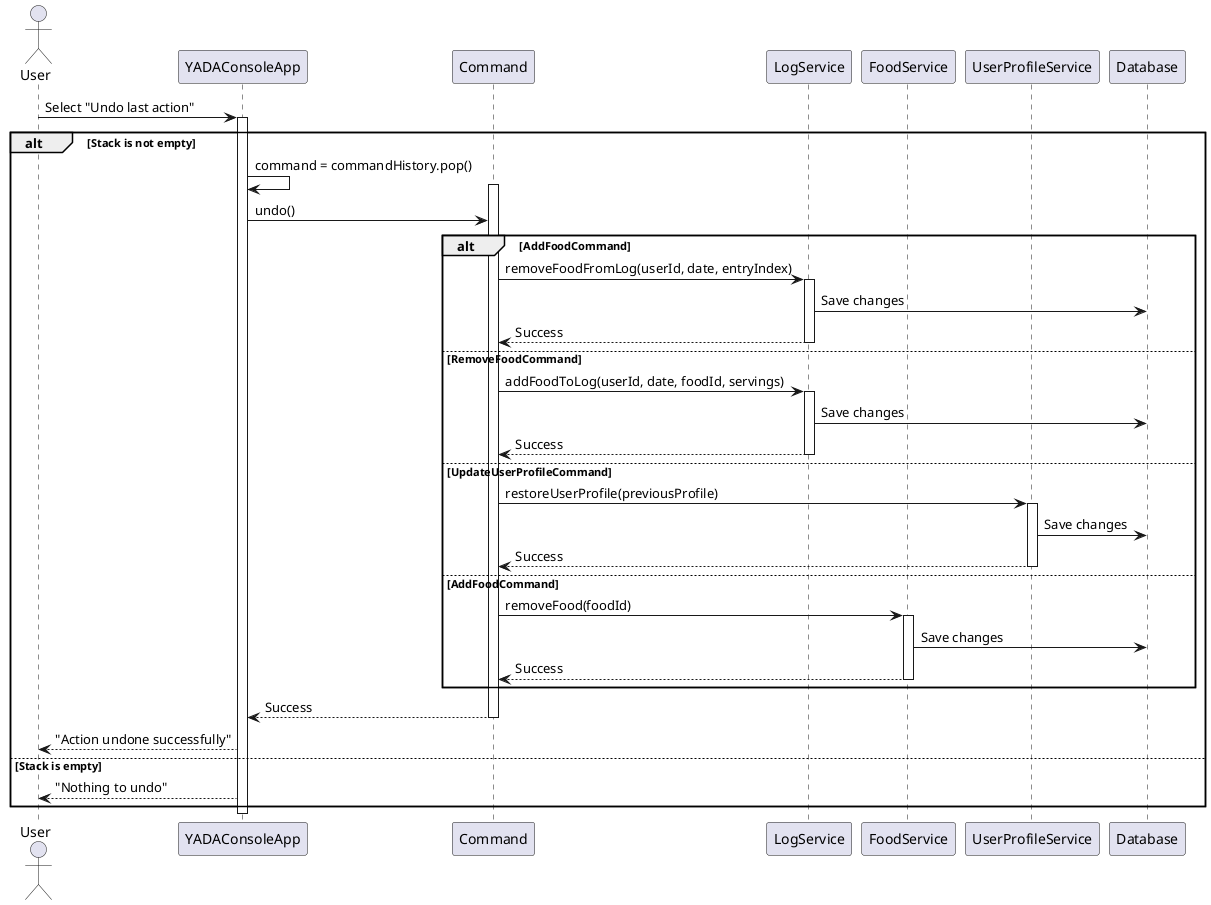

The diagram above was rendered by PlantUML. Its source (embedded in the PNG):
@startuml Undoing_a_Command

actor User
participant "YADAConsoleApp" as App
participant "Command" as Cmd
participant "LogService" as LogSvc
participant "FoodService" as FoodSvc
participant "UserProfileService" as UserSvc
participant "Database" as DB

User -> App: Select "Undo last action"
activate App

alt Stack is not empty
    App -> App: command = commandHistory.pop()
    activate Cmd
    App -> Cmd: undo()
    
    alt AddFoodCommand
        Cmd -> LogSvc: removeFoodFromLog(userId, date, entryIndex)
        activate LogSvc
        LogSvc -> DB: Save changes
        LogSvc --> Cmd: Success
        deactivate LogSvc
    else RemoveFoodCommand
        Cmd -> LogSvc: addFoodToLog(userId, date, foodId, servings)
        activate LogSvc
        LogSvc -> DB: Save changes
        LogSvc --> Cmd: Success
        deactivate LogSvc
    else UpdateUserProfileCommand
        Cmd -> UserSvc: restoreUserProfile(previousProfile)
        activate UserSvc
        UserSvc -> DB: Save changes
        UserSvc --> Cmd: Success
        deactivate UserSvc
    else AddFoodCommand
        Cmd -> FoodSvc: removeFood(foodId)
        activate FoodSvc
        FoodSvc -> DB: Save changes
        FoodSvc --> Cmd: Success
        deactivate FoodSvc
    end
    
    Cmd --> App: Success
    deactivate Cmd
    App --> User: "Action undone successfully"
else Stack is empty
    App --> User: "Nothing to undo"
end

deactivate App

@enduml